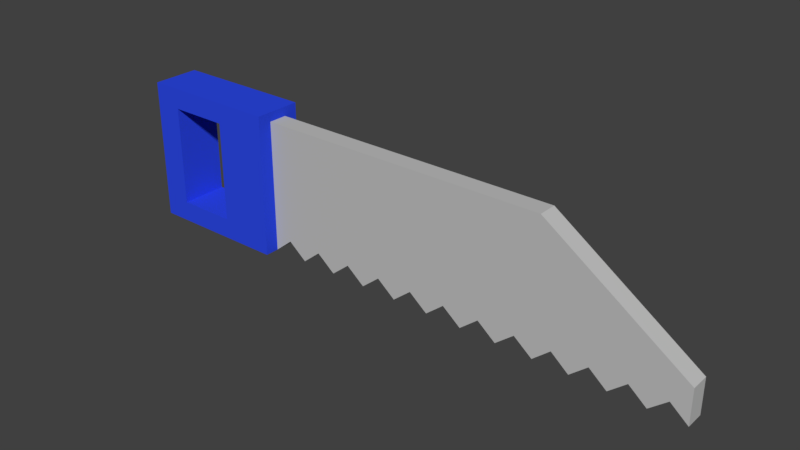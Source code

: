 # Source: saw.blend  (saved by Blender 2.79.0; exported with 4.5.12 LTS)
import bpy
from mathutils import Matrix  # noqa: F401  (used for matrix-valued properties, if any)

bpy.ops.wm.read_factory_settings(use_empty=True)
scene = bpy.context.scene
scene.name = 'Scene'

# ---- collections
col_collection_1 = bpy.data.collections.new('Collection 1'); scene.collection.children.link(col_collection_1)

# ---- materials (node trees are filled in below, after node groups)
mat_material = bpy.data.materials.new('Material')
mat_material.alpha_threshold = 0.0
mat_material.use_transparent_shadow = False
mat_material.diffuse_color = (0.5277, 0.5277, 0.5277, 1.0)
mat_material.roughness = 0.5
mat_material.specular_intensity = 1.0
mat_material.line_color = (0.0, 0.0, 0.0, 1.0)
mat_material_002 = bpy.data.materials.new('Material.002')
mat_material_002.alpha_threshold = 0.0
mat_material_002.use_transparent_shadow = False
mat_material_002.diffuse_color = (0.0261, 0.06602, 0.8, 1.0)
mat_material_002.roughness = 0.5

# ---- material node trees

# ---- world
world_world = bpy.data.worlds.new('World'); scene.world = world_world
world_world.color = (0.05088, 0.05088, 0.05088)
world_world.use_sun_shadow = False
world_world.sun_shadow_jitter_overblur = 0.0
world_world.cycles.sampling_method = 'MANUAL'

# ---- meshes
me_cube = bpy.data.meshes.new('Cube')
me_cube.from_pydata([(1.0, 1.0, -1.0), (1.0, -1.0, -1.0), (-1.0, -1.0, -1.0), (-1.0, 1.0, -1.0), (1.0, 1.0, 1.0), (1.0, -1.0, 1.0), (-1.0, -1.0, 1.0), (-1.0, 1.0, 1.0), (-0.6099, 1.0, 0.7089), (-0.6099, -1.0, 0.7089), (-0.6099, -1.0, -0.3204), (0.2314, 1.0, -0.7089), (0.2314, 1.0, 0.3204), (0.2314, -1.0, -0.3204), (0.2314, -1.0, -0.7089), (0.2314, 1.0, 0.7089), (0.2314, -1.0, 0.7089), (-0.6099, 1.0, -0.7089), (-0.6099, -1.0, -0.7089), (1.0, -0.4, -1.0), (-1.0, -0.4, -1.0), (1.0, -0.4, 1.0), (-1.0, -0.4, 1.0), (-1.0, 0.4, -1.0), (-1.0, 0.4, 1.0), (1.0, 0.4, -1.0), (1.0, 0.4, 1.0), (1.0, 1.0, 0.8701), (1.0, -1.0, 0.8701), (1.0, -0.4, 0.8701), (1.0, 0.4, 0.8701), (5.149, 0.4, -1.0), (5.149, -0.4, -1.0), (5.149, -0.4, 0.8701), (5.149, 0.4, 0.8701), (7.13, 0.4, -1.0), (7.13, -0.4, -1.0), (7.13, -0.4, -0.5062), (7.13, 0.4, -0.5062), (3.074, 0.4, -1.0), (3.074, -0.4, -1.0), (3.074, -0.4, 0.8701), (3.074, 0.4, 0.8701), (4.112, 0.4, -1.0), (4.112, 0.4, 0.8701), (4.112, -0.4, -1.0), (4.112, -0.4, 0.8701), (3.593, -0.4, -1.0), (3.593, -0.4, 0.8701), (3.593, 0.4, -1.0), (3.593, 0.4, 0.8701), (4.63, 0.4, -1.0), (4.63, 0.4, 0.8701), (4.63, -0.4, -1.0), (4.63, -0.4, 0.8701), (2.037, -0.4, -1.0), (2.037, -0.4, 0.8701), (2.037, 0.4, -1.0), (2.037, 0.4, 0.8701), (2.556, 0.4, -1.0), (2.556, 0.4, 0.8701), (2.556, -0.4, -1.0), (2.556, -0.4, 0.8701), (1.519, -0.4, -1.0), (1.519, -0.4, 0.8701), (1.519, 0.4, -1.0), (1.519, 0.4, 0.8701), (1.259, -0.4, -0.7902), (1.259, -0.4, 0.8701), (1.259, 0.4, -0.7902), (1.259, 0.4, 0.8701), (1.778, 0.4, -0.7902), (1.778, 0.4, 0.8701), (1.778, -0.4, -0.7902), (1.778, -0.4, 0.8701), (2.297, -0.4, -0.7902), (2.297, -0.4, 0.8701), (2.297, 0.4, -0.7902), (2.297, 0.4, 0.8701), (2.815, 0.4, -0.7902), (2.815, 0.4, 0.8701), (2.815, -0.4, -0.7902), (2.815, -0.4, 0.8701), (3.334, -0.4, -0.7902), (3.334, -0.4, 0.8701), (3.334, 0.4, -0.7902), (3.334, 0.4, 0.8701), (3.852, 0.4, -0.7902), (3.852, 0.4, 0.8701), (3.852, -0.4, -0.7902), (3.852, -0.4, 0.8701), (4.371, -0.4, -0.7902), (4.371, -0.4, 0.8701), (4.371, 0.4, -0.7902), (4.371, 0.4, 0.8701), (4.89, 0.4, -0.7902), (4.89, 0.4, 0.8701), (4.89, -0.4, -0.7902), (4.89, -0.4, 0.8701), (6.14, 0.4, 0.182), (6.14, 0.4, -1.0), (6.14, -0.4, -1.0), (6.14, -0.4, 0.182), (5.644, 0.4, -1.0), (5.644, -0.4, -1.0), (5.644, 0.4, 0.526), (5.644, -0.4, 0.526), (6.635, 0.4, -0.1621), (6.635, -0.4, -0.1621), (6.635, 0.4, -1.0), (6.635, -0.4, -1.0), (5.397, 0.4, -0.7902), (5.397, -0.4, -0.7902), (5.397, 0.4, 0.6981), (5.397, -0.4, 0.6981), (5.892, 0.4, 0.354), (5.892, -0.4, 0.354), (5.892, 0.4, -0.7902), (5.892, -0.4, -0.7902), (6.387, 0.4, -0.7902), (6.387, -0.4, -0.7902), (6.387, 0.4, 0.009933), (6.387, -0.4, 0.009933), (6.883, 0.4, -0.3341), (6.883, -0.4, -0.3341), (6.883, 0.4, -0.7902), (6.883, -0.4, -0.7902)], [], [(1, 28, 5, 6, 2, 10, 9, 16, 13), (4, 12, 15, 8, 7), (11, 14, 13, 16, 15, 12), (15, 16, 9, 8), (7, 8, 17, 11, 12, 4, 27, 0, 3), (17, 18, 14, 11), (14, 18, 10, 2, 1, 13), (18, 17, 8, 9, 10), (19, 1, 2, 20, 23, 3, 0, 25), (24, 7, 3, 23, 20, 2, 6, 22), (22, 6, 5, 21, 26, 4, 7, 24), (0, 27, 30, 25), (97, 95, 31, 32), (19, 29, 28, 1), (125, 123, 38, 35), (98, 97, 32, 33), (111, 113, 105, 115, 117, 103), (35, 38, 37, 36), (126, 125, 35, 36), (124, 126, 36, 37), (85, 86, 50, 88, 87, 49), (82, 81, 40, 41), (81, 79, 39, 40), (93, 94, 52, 96, 95, 51), (90, 89, 45, 46), (89, 87, 43, 45), (83, 85, 49, 47), (84, 83, 47, 48), (87, 88, 44, 94, 93, 43), (95, 96, 34, 113, 111, 31), (92, 91, 53, 54), (91, 93, 51, 53), (73, 71, 57, 55), (74, 73, 55, 56), (77, 78, 60, 80, 79, 59), (75, 77, 59, 61), (76, 75, 61, 62), (79, 80, 42, 86, 85, 39), (71, 72, 58, 78, 77, 57), (68, 67, 63, 64), (67, 69, 65, 63), (19, 25, 69, 67), (29, 19, 67, 68), (25, 30, 70, 69), (124, 37, 38, 123, 107, 121, 99, 115, 105, 113, 34, 33, 114, 106, 116, 102, 122, 108), (64, 63, 73, 74), (63, 65, 71, 73), (56, 55, 75, 76), (55, 57, 77, 75), (61, 59, 79, 81), (62, 61, 81, 82), (41, 40, 83, 84), (40, 39, 85, 83), (47, 49, 87, 89), (48, 47, 89, 90), (45, 43, 93, 91), (46, 45, 91, 92), (54, 53, 97, 98), (53, 51, 95, 97), (116, 118, 101, 102), (118, 117, 100, 101), (119, 121, 107, 123, 125, 109), (117, 115, 99, 121, 119, 100), (112, 111, 103, 104), (114, 112, 104, 106), (122, 120, 110, 108), (120, 119, 109, 110), (21, 5, 28, 29, 30, 27, 4, 26), (33, 32, 112, 114), (69, 70, 66, 72, 71, 65), (32, 31, 111, 112), (104, 103, 117, 118), (106, 104, 118, 116), (101, 100, 119, 120), (102, 101, 120, 122), (108, 110, 126, 124), (110, 109, 125, 126), (98, 33, 34, 96, 52, 94, 44, 88, 50, 86, 42, 80, 60, 78, 58, 72, 66, 70, 30, 29, 68, 64, 74, 56, 76, 62, 82, 41, 84, 48, 90, 46, 92, 54)])
me_cube.polygons.foreach_set('material_index', [1, 1, 1, 1, 1, 1, 1, 1, 1, 1, 1, 1, 0, 1, 0, 0, 0, 0, 0, 0, 0, 0, 0, 0, 0, 0, 0, 0, 0, 0, 0, 0, 0, 0, 0, 0, 0, 0, 0, 0, 0, 0, 0, 0, 0, 0, 0, 0, 0, 0, 0, 0, 0, 0, 0, 0, 0, 0, 0, 0, 0, 0, 0, 0, 0, 0, 0, 1, 0, 0, 0, 0, 0, 0, 0, 0, 0, 0])
me_cube.materials.append(mat_material)
me_cube.materials.append(mat_material_002)
me_cube.use_remesh_preserve_volume = False
me_cube.use_remesh_preserve_attributes = False
me_cube.use_mirror_vertex_groups = False
me_cube.update()

# ---- objects
ob_cube = bpy.data.objects.new('Cube', me_cube)

# ---- transforms, parenting, visibility, modifiers, constraints
ob_cube.location = (0.0, 0.0, 0.0)
ob_cube.scale = (0.3694, 0.1229, 0.3694)
ob_cube.lock_rotations_4d = False
ob_cube.empty_display_type = 'ARROWS'
ob_cube.lineart.crease_threshold = 0.0

# ---- collection membership
col_collection_1.objects.link(ob_cube)

# ---- scene / render settings (as saved in the file)
scene.frame_start = 1; scene.frame_end = 250; scene.frame_set(1)
scene.render.engine = 'BLENDER_EEVEE_NEXT'
scene.render.resolution_percentage = 50
scene.render.dither_intensity = 0.0
scene.cycles.use_denoising = False
scene.cycles.samples = 128
scene.cycles.sampling_pattern = 'TABULATED_SOBOL'
scene.cycles.use_adaptive_sampling = False
scene.cycles.use_light_tree = False
scene.cycles.blur_glossy = 0.0
scene.cycles.sample_clamp_indirect = 0.0
scene.view_settings.view_transform = 'Standard'
bpy.context.view_layer.update()

# ---- added for rendering (the .blend has no active camera and no usable light): camera, sun
cam_auto = bpy.data.cameras.new('AutoCamera')
cam_auto.lens = 50.0
cam_auto.sensor_width = 36.0
cam_auto.clip_end = 1000.0
ob_auto_camera = bpy.data.objects.new('AutoCamera', cam_auto)
scene.collection.objects.link(ob_auto_camera)
ob_auto_camera.location = (4.0027, -3.44457, 2.29638)
ob_auto_camera.rotation_euler = (1.09748, -7.21219e-08, 0.694738)
scene.camera = ob_auto_camera
light_auto_sun = bpy.data.lights.new('AutoSun', 'SUN')
light_auto_sun.energy = 3.0
light_auto_sun.angle = 0.0523599
ob_auto_sun = bpy.data.objects.new('AutoSun', light_auto_sun)
scene.collection.objects.link(ob_auto_sun)
ob_auto_sun.rotation_euler = (0.872665, 0.174533, 0.523599)
bpy.context.view_layer.update()
